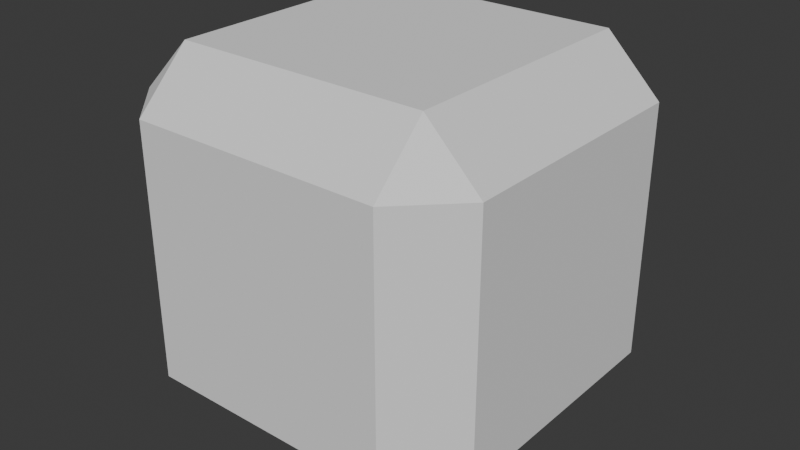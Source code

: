 # Source: armor.blend  (saved by Blender 4.1.24; exported with 4.5.12 LTS)
import bpy
from mathutils import Matrix  # noqa: F401  (used for matrix-valued properties, if any)

bpy.ops.wm.read_factory_settings(use_empty=True)
scene = bpy.context.scene
scene.name = 'Scene'

# ---- world
world_world = bpy.data.worlds.new('World'); scene.world = world_world
world_world.use_nodes = True; world_world.node_tree.nodes.clear()
_N = world_world.node_tree.nodes; _L = world_world.node_tree.links
n0 = _N.new('ShaderNodeOutputWorld'); n0.name = 'World Output'; n0.location = (300, 300)
n1 = _N.new('ShaderNodeBackground'); n1.name = 'Background'; n1.location = (10, 300)
n1.inputs[0].default_value = (0.05088, 0.05088, 0.05088, 1.0)
_L.new(n1.outputs[0], n0.inputs[0])
n0.is_active_output = True
world_world.color = (0.05088, 0.05088, 0.05088)
world_world.use_sun_shadow = False
world_world.sun_shadow_jitter_overblur = 0.0

# ---- meshes
me_armor = bpy.data.meshes.new('Armor')
me_armor.from_pydata([(-0.7, -0.7, -1.0), (-0.7, -1.0, -0.7), (-1.0, -0.7, -0.7), (-0.7, -0.85, -0.85), (-0.8, -0.8, -0.8), (-0.85, -0.85, -0.7), (-0.85, -0.7, -0.85), (-0.7, -1.0, 0.7), (-0.7, -0.7, 1.0), (-1.0, -0.7, 0.7), (-0.7, -0.85, 0.85), (-0.8, -0.8, 0.8), (-0.85, -0.7, 0.85), (-0.85, -0.85, 0.7), (-0.7, 0.7, -1.0), (-1.0, 0.7, -0.7), (-0.7, 1.0, -0.7), (-0.85, 0.7, -0.85), (-0.8, 0.8, -0.8), (-0.85, 0.85, -0.7), (-0.7, 0.85, -0.85), (-0.7, 0.7, 1.0), (-0.7, 1.0, 0.7), (-1.0, 0.7, 0.7), (-0.7, 0.85, 0.85), (-0.8, 0.8, 0.8), (-0.85, 0.85, 0.7), (-0.85, 0.7, 0.85), (0.7, -0.7, -1.0), (1.0, -0.7, -0.7), (0.7, -1.0, -0.7), (0.85, -0.7, -0.85), (0.8, -0.8, -0.8), (0.85, -0.85, -0.7), (0.7, -0.85, -0.85), (0.7, -0.7, 1.0), (0.7, -1.0, 0.7), (1.0, -0.7, 0.7), (0.7, -0.85, 0.85), (0.8, -0.8, 0.8), (0.85, -0.85, 0.7), (0.85, -0.7, 0.85), (0.7, 0.7, -1.0), (0.7, 1.0, -0.7), (1.0, 0.7, -0.7), (0.7, 0.85, -0.85), (0.8, 0.8, -0.8), (0.85, 0.85, -0.7), (0.85, 0.7, -0.85), (0.7, 0.7, 1.0), (1.0, 0.7, 0.7), (0.7, 1.0, 0.7), (0.85, 0.7, 0.85), (0.8, 0.8, 0.8), (0.85, 0.85, 0.7), (0.7, 0.85, 0.85)], [], [(30, 36, 7, 1), (44, 50, 37, 29), (49, 21, 8, 35), (2, 9, 23, 15), (16, 22, 51, 43), (0, 3, 4, 6), (1, 5, 4, 3), (2, 6, 4, 5), (7, 10, 11, 13), (8, 12, 11, 10), (9, 13, 11, 12), (14, 17, 18, 20), (15, 19, 18, 17), (16, 20, 18, 19), (21, 24, 25, 27), (22, 26, 25, 24), (23, 27, 25, 26), (28, 31, 32, 34), (29, 33, 32, 31), (30, 34, 32, 33), (35, 38, 39, 41), (36, 40, 39, 38), (37, 41, 39, 40), (42, 45, 46, 48), (43, 47, 46, 45), (44, 48, 46, 47), (49, 52, 53, 55), (50, 54, 53, 52), (51, 55, 53, 54), (14, 0, 6, 17), (17, 6, 2, 15), (1, 7, 13, 5), (5, 13, 9, 2), (8, 21, 27, 12), (12, 27, 23, 9), (22, 16, 19, 26), (26, 19, 15, 23), (42, 14, 20, 45), (45, 20, 16, 43), (21, 49, 55, 24), (24, 55, 51, 22), (50, 44, 47, 54), (54, 47, 43, 51), (28, 42, 48, 31), (31, 48, 44, 29), (49, 35, 41, 52), (52, 41, 37, 50), (36, 30, 33, 40), (40, 33, 29, 37), (0, 28, 34, 3), (3, 34, 30, 1), (35, 8, 10, 38), (38, 10, 7, 36), (14, 42, 28, 0)])
_uv = me_armor.uv_layers.new(name='UVMap')
_uv.uv.foreach_set('vector', [0.4125, 0.7875, 0.5875, 0.7875, 0.5875, 0.9625, 0.4125, 0.9625, 0.4125, 0.5375, 0.5875, 0.5375, 0.5875, 0.7125, 0.4125, 0.7125, 0.6625, 0.5375, 0.8375, 0.5375, 0.8375, 0.7125, 0.6625, 0.7125, 0.4125, 0.0375, 0.5875, 0.0375, 0.5875, 0.2125, 0.4125, 0.2125, 0.4125, 0.2875, 0.5875, 0.2875, 0.5875, 0.4625, 0.4125, 0.4625, 0.1625, 0.7125, 0.1625, 0.75, 0.15, 0.75, 0.125, 0.7125, 0.4125, 0.9625, 0.4125, 1.0, 0.4, 1.0, 0.375, 0.9625, 0.4125, 0.0375, 0.375, 0.0375, 0.375, 0.025, 0.4125, 0.0, 0.5875, 0.9625, 0.625, 0.9625, 0.625, 0.975, 0.5875, 1.0, 0.8375, 0.7125, 0.875, 0.7125, 0.875, 0.725, 0.8375, 0.75, 0.5875, 0.0375, 0.5875, 0.0, 0.6, 0.0, 0.625, 0.0375, 0.1625, 0.5375, 0.125, 0.5375, 0.125, 0.525, 0.1625, 0.5, 0.4125, 0.2125, 0.4125, 0.25, 0.4, 0.25, 0.375, 0.2125, 0.4125, 0.2875, 0.375, 0.2875, 0.375, 0.275, 0.4125, 0.25, 0.8375, 0.5375, 0.8375, 0.5, 0.85, 0.5, 0.875, 0.5375, 0.5875, 0.2875, 0.5875, 0.25, 0.6, 0.25, 0.625, 0.2875, 0.5875, 0.2125, 0.625, 0.2125, 0.625, 0.225, 0.5875, 0.25, 0.3375, 0.7125, 0.375, 0.7125, 0.3833, 0.75, 0.3375, 0.75, 0.4125, 0.7125, 0.4125, 0.75, 0.3833, 0.75, 0.375, 0.7125, 0.4125, 0.7875, 0.375, 0.7875, 0.3833, 0.75, 0.4125, 0.75, 0.6625, 0.7125, 0.6625, 0.75, 0.625, 0.7417, 0.625, 0.7125, 0.5875, 0.7875, 0.5875, 0.75, 0.625, 0.7417, 0.625, 0.7875, 0.5875, 0.7125, 0.625, 0.7125, 0.625, 0.7417, 0.5875, 0.75, 0.3375, 0.5375, 0.3375, 0.5, 0.375, 0.5083, 0.375, 0.5375, 0.4125, 0.4625, 0.4125, 0.5, 0.375, 0.5083, 0.375, 0.4625, 0.4125, 0.5375, 0.375, 0.5375, 0.375, 0.5083, 0.4125, 0.5, 0.6625, 0.5375, 0.625, 0.5375, 0.6167, 0.5, 0.6625, 0.5, 0.5875, 0.5375, 0.5875, 0.5, 0.6167, 0.5, 0.625, 0.5375, 0.5875, 0.4625, 0.625, 0.4625, 0.6167, 0.5, 0.5875, 0.5, 0.1625, 0.5375, 0.1625, 0.7125, 0.125, 0.7125, 0.125, 0.5375, 0.375, 0.2125, 0.375, 0.0375, 0.4125, 0.0375, 0.4125, 0.2125, 0.4125, 0.9625, 0.5875, 0.9625, 0.5875, 1.0, 0.4125, 1.0, 0.4125, 0.0, 0.5875, 0.0, 0.5875, 0.0375, 0.4125, 0.0375, 0.8375, 0.7125, 0.8375, 0.5375, 0.875, 0.5375, 0.875, 0.7125, 0.625, 0.0375, 0.625, 0.2125, 0.5875, 0.2125, 0.5875, 0.0375, 0.5875, 0.2875, 0.4125, 0.2875, 0.4125, 0.25, 0.5875, 0.25, 0.5875, 0.25, 0.4125, 0.25, 0.4125, 0.2125, 0.5875, 0.2125, 0.3375, 0.5375, 0.1625, 0.5375, 0.1625, 0.5, 0.3375, 0.5, 0.375, 0.4625, 0.375, 0.2875, 0.4125, 0.2875, 0.4125, 0.4625, 0.8375, 0.5375, 0.6625, 0.5375, 0.6625, 0.5, 0.8375, 0.5, 0.625, 0.2875, 0.625, 0.4625, 0.5875, 0.4625, 0.5875, 0.2875, 0.5875, 0.5375, 0.4125, 0.5375, 0.4125, 0.5, 0.5875, 0.5, 0.5875, 0.5, 0.4125, 0.5, 0.4125, 0.4625, 0.5875, 0.4625, 0.3375, 0.7125, 0.3375, 0.5375, 0.375, 0.5375, 0.375, 0.7125, 0.375, 0.7125, 0.375, 0.5375, 0.4125, 0.5375, 0.4125, 0.7125, 0.6625, 0.5375, 0.6625, 0.7125, 0.625, 0.7125, 0.625, 0.5375, 0.625, 0.5375, 0.625, 0.7125, 0.5875, 0.7125, 0.5875, 0.5375, 0.5875, 0.7875, 0.4125, 0.7875, 0.4125, 0.75, 0.5875, 0.75, 0.5875, 0.75, 0.4125, 0.75, 0.4125, 0.7125, 0.5875, 0.7125, 0.1625, 0.7125, 0.3375, 0.7125, 0.3375, 0.75, 0.1625, 0.75, 0.375, 0.9625, 0.375, 0.7875, 0.4125, 0.7875, 0.4125, 0.9625, 0.6625, 0.7125, 0.8375, 0.7125, 0.8375, 0.75, 0.6625, 0.75, 0.625, 0.7875, 0.625, 0.9625, 0.5875, 0.9625, 0.5875, 0.7875, 0.1625, 0.5375, 0.3375, 0.5375, 0.3375, 0.7125, 0.1625, 0.7125])
me_armor.update()

# ---- objects
ob_armor = bpy.data.objects.new('Armor', me_armor)

# ---- transforms, parenting, visibility, modifiers, constraints
ob_armor.location = (0.0, 0.0, 0.0)
ob_armor.scale = (0.5, 0.5, 0.5)

# ---- collection membership
scene.collection.objects.link(ob_armor)

# ---- scene / render settings (as saved in the file)
scene.frame_start = 1; scene.frame_end = 250; scene.frame_set(1)
scene.render.engine = 'BLENDER_EEVEE_NEXT'
scene.cycles.sampling_pattern = 'TABULATED_SOBOL'
scene.eevee.ray_tracing_options.trace_max_roughness = 0.0
bpy.context.view_layer.update()

# ---- added for rendering (the .blend has no active camera and no usable light): camera, sun
cam_auto = bpy.data.cameras.new('AutoCamera')
cam_auto.lens = 50.0
cam_auto.sensor_width = 36.0
cam_auto.clip_end = 1000.0
ob_auto_camera = bpy.data.objects.new('AutoCamera', cam_auto)
scene.collection.objects.link(ob_auto_camera)
ob_auto_camera.location = (1.60254, -1.92304, 1.28203)
ob_auto_camera.rotation_euler = (1.09748, -7.21219e-08, 0.694738)
scene.camera = ob_auto_camera
light_auto_sun = bpy.data.lights.new('AutoSun', 'SUN')
light_auto_sun.energy = 3.0
light_auto_sun.angle = 0.0523599
ob_auto_sun = bpy.data.objects.new('AutoSun', light_auto_sun)
scene.collection.objects.link(ob_auto_sun)
ob_auto_sun.rotation_euler = (0.872665, 0.174533, 0.523599)
bpy.context.view_layer.update()

